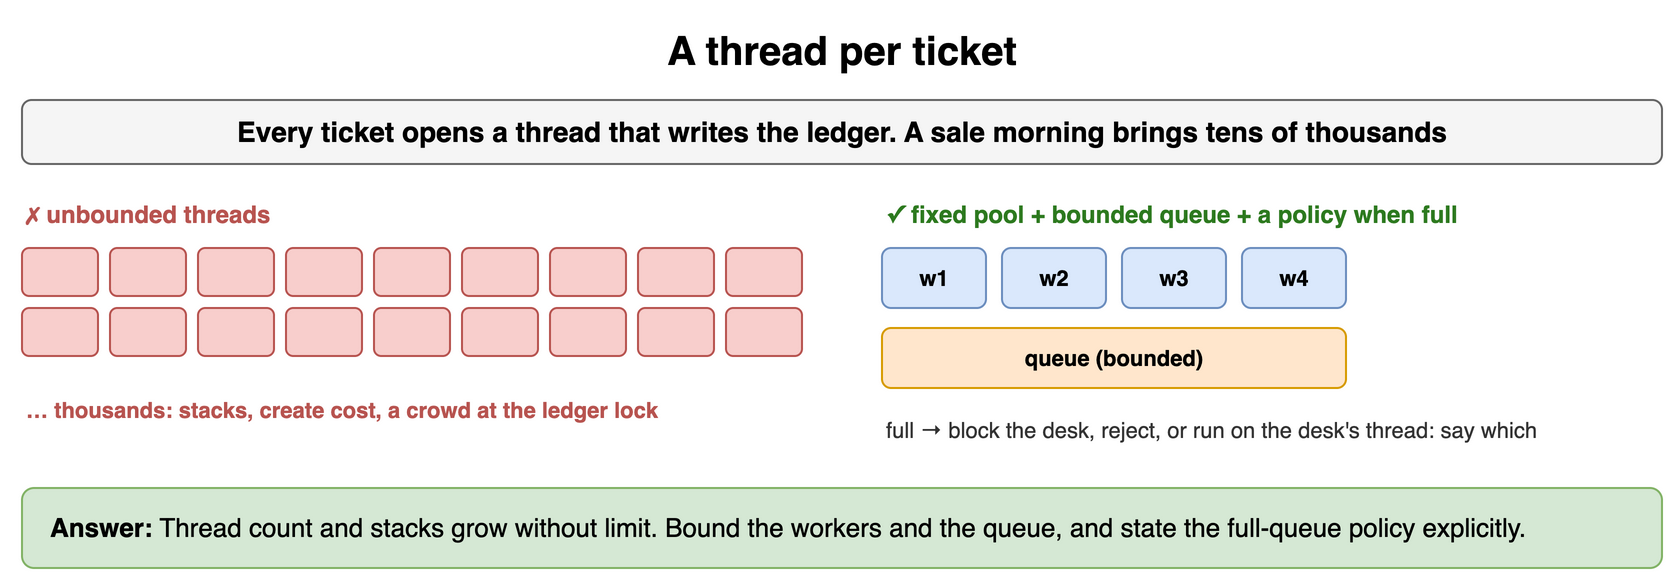

The diagram above was exported from draw.io. Its source (the exported page's mxGraphModel, read from the mxfile embedded in the PNG):
<mxGraphModel dx="900" dy="300" grid="1" gridSize="10" guides="1" tooltips="1" connect="1" arrows="1" fold="1" page="1" pageScale="1" pageWidth="900" pageHeight="300" math="0" shadow="0">
  <root>
    <mxCell id="0" />
    <mxCell id="1" parent="0" />
    <mxCell id="t91" value="A thread per ticket" style="text;html=1;align=center;verticalAlign=middle;whiteSpace=wrap;fontSize=20;fontStyle=1;" vertex="1" parent="1">
      <mxGeometry x="40" y="10" width="820" height="30" as="geometry" />
    </mxCell>
    <mxCell id="t92" value="Every ticket opens a thread that writes the ledger. A sale morning brings tens of thousands" style="rounded=1;whiteSpace=wrap;html=1;fillColor=#f5f5f5;strokeColor=#666666;fontStyle=1;fontSize=14;" vertex="1" parent="1">
      <mxGeometry x="40" y="50" width="820" height="32" as="geometry" />
    </mxCell>
    <mxCell id="t93" value="✗ unbounded threads" style="text;html=1;whiteSpace=wrap;fontSize=11;align=left;verticalAlign=middle;fontSize=12;fontColor=#b85450;fontStyle=1;" vertex="1" parent="1">
      <mxGeometry x="40" y="98" width="400" height="18" as="geometry" />
    </mxCell>
    <mxCell id="t94" value="" style="rounded=1;whiteSpace=wrap;html=1;fillColor=#f8cecc;strokeColor=#b85450;fontSize=12;align=center;fontStyle=1;" vertex="1" parent="1">
      <mxGeometry x="40" y="124" width="38" height="24" as="geometry" />
    </mxCell>
    <mxCell id="t95" value="" style="rounded=1;whiteSpace=wrap;html=1;fillColor=#f8cecc;strokeColor=#b85450;fontSize=12;align=center;fontStyle=1;" vertex="1" parent="1">
      <mxGeometry x="84" y="124" width="38" height="24" as="geometry" />
    </mxCell>
    <mxCell id="t96" value="" style="rounded=1;whiteSpace=wrap;html=1;fillColor=#f8cecc;strokeColor=#b85450;fontSize=12;align=center;fontStyle=1;" vertex="1" parent="1">
      <mxGeometry x="128" y="124" width="38" height="24" as="geometry" />
    </mxCell>
    <mxCell id="t97" value="" style="rounded=1;whiteSpace=wrap;html=1;fillColor=#f8cecc;strokeColor=#b85450;fontSize=12;align=center;fontStyle=1;" vertex="1" parent="1">
      <mxGeometry x="172" y="124" width="38" height="24" as="geometry" />
    </mxCell>
    <mxCell id="t98" value="" style="rounded=1;whiteSpace=wrap;html=1;fillColor=#f8cecc;strokeColor=#b85450;fontSize=12;align=center;fontStyle=1;" vertex="1" parent="1">
      <mxGeometry x="216" y="124" width="38" height="24" as="geometry" />
    </mxCell>
    <mxCell id="t99" value="" style="rounded=1;whiteSpace=wrap;html=1;fillColor=#f8cecc;strokeColor=#b85450;fontSize=12;align=center;fontStyle=1;" vertex="1" parent="1">
      <mxGeometry x="260" y="124" width="38" height="24" as="geometry" />
    </mxCell>
    <mxCell id="t910" value="" style="rounded=1;whiteSpace=wrap;html=1;fillColor=#f8cecc;strokeColor=#b85450;fontSize=12;align=center;fontStyle=1;" vertex="1" parent="1">
      <mxGeometry x="304" y="124" width="38" height="24" as="geometry" />
    </mxCell>
    <mxCell id="t911" value="" style="rounded=1;whiteSpace=wrap;html=1;fillColor=#f8cecc;strokeColor=#b85450;fontSize=12;align=center;fontStyle=1;" vertex="1" parent="1">
      <mxGeometry x="348" y="124" width="38" height="24" as="geometry" />
    </mxCell>
    <mxCell id="t912" value="" style="rounded=1;whiteSpace=wrap;html=1;fillColor=#f8cecc;strokeColor=#b85450;fontSize=12;align=center;fontStyle=1;" vertex="1" parent="1">
      <mxGeometry x="392" y="124" width="38" height="24" as="geometry" />
    </mxCell>
    <mxCell id="t913" value="" style="rounded=1;whiteSpace=wrap;html=1;fillColor=#f8cecc;strokeColor=#b85450;fontSize=12;align=center;fontStyle=1;" vertex="1" parent="1">
      <mxGeometry x="40" y="154" width="38" height="24" as="geometry" />
    </mxCell>
    <mxCell id="t914" value="" style="rounded=1;whiteSpace=wrap;html=1;fillColor=#f8cecc;strokeColor=#b85450;fontSize=12;align=center;fontStyle=1;" vertex="1" parent="1">
      <mxGeometry x="84" y="154" width="38" height="24" as="geometry" />
    </mxCell>
    <mxCell id="t915" value="" style="rounded=1;whiteSpace=wrap;html=1;fillColor=#f8cecc;strokeColor=#b85450;fontSize=12;align=center;fontStyle=1;" vertex="1" parent="1">
      <mxGeometry x="128" y="154" width="38" height="24" as="geometry" />
    </mxCell>
    <mxCell id="t916" value="" style="rounded=1;whiteSpace=wrap;html=1;fillColor=#f8cecc;strokeColor=#b85450;fontSize=12;align=center;fontStyle=1;" vertex="1" parent="1">
      <mxGeometry x="172" y="154" width="38" height="24" as="geometry" />
    </mxCell>
    <mxCell id="t917" value="" style="rounded=1;whiteSpace=wrap;html=1;fillColor=#f8cecc;strokeColor=#b85450;fontSize=12;align=center;fontStyle=1;" vertex="1" parent="1">
      <mxGeometry x="216" y="154" width="38" height="24" as="geometry" />
    </mxCell>
    <mxCell id="t918" value="" style="rounded=1;whiteSpace=wrap;html=1;fillColor=#f8cecc;strokeColor=#b85450;fontSize=12;align=center;fontStyle=1;" vertex="1" parent="1">
      <mxGeometry x="260" y="154" width="38" height="24" as="geometry" />
    </mxCell>
    <mxCell id="t919" value="" style="rounded=1;whiteSpace=wrap;html=1;fillColor=#f8cecc;strokeColor=#b85450;fontSize=12;align=center;fontStyle=1;" vertex="1" parent="1">
      <mxGeometry x="304" y="154" width="38" height="24" as="geometry" />
    </mxCell>
    <mxCell id="t920" value="" style="rounded=1;whiteSpace=wrap;html=1;fillColor=#f8cecc;strokeColor=#b85450;fontSize=12;align=center;fontStyle=1;" vertex="1" parent="1">
      <mxGeometry x="348" y="154" width="38" height="24" as="geometry" />
    </mxCell>
    <mxCell id="t921" value="" style="rounded=1;whiteSpace=wrap;html=1;fillColor=#f8cecc;strokeColor=#b85450;fontSize=12;align=center;fontStyle=1;" vertex="1" parent="1">
      <mxGeometry x="392" y="154" width="38" height="24" as="geometry" />
    </mxCell>
    <mxCell id="t922" value="… thousands: stacks, create cost, a crowd at the ledger lock" style="text;html=1;whiteSpace=wrap;fontSize=11;align=left;verticalAlign=middle;fontSize=11;fontColor=#b85450;fontStyle=1;" vertex="1" parent="1">
      <mxGeometry x="40" y="190" width="400" height="30" as="geometry" />
    </mxCell>
    <mxCell id="t923" value="✓ fixed pool + bounded queue + a policy when full" style="text;html=1;whiteSpace=wrap;fontSize=11;align=left;verticalAlign=middle;fontSize=12;fontColor=#2d7a1f;fontStyle=1;" vertex="1" parent="1">
      <mxGeometry x="470" y="98" width="390" height="18" as="geometry" />
    </mxCell>
    <mxCell id="t924" value="w1" style="rounded=1;whiteSpace=wrap;html=1;fillColor=#dae8fc;strokeColor=#6c8ebf;fontSize=11;align=center;fontStyle=1;" vertex="1" parent="1">
      <mxGeometry x="470" y="124" width="52" height="30" as="geometry" />
    </mxCell>
    <mxCell id="t925" value="w2" style="rounded=1;whiteSpace=wrap;html=1;fillColor=#dae8fc;strokeColor=#6c8ebf;fontSize=11;align=center;fontStyle=1;" vertex="1" parent="1">
      <mxGeometry x="530" y="124" width="52" height="30" as="geometry" />
    </mxCell>
    <mxCell id="t926" value="w3" style="rounded=1;whiteSpace=wrap;html=1;fillColor=#dae8fc;strokeColor=#6c8ebf;fontSize=11;align=center;fontStyle=1;" vertex="1" parent="1">
      <mxGeometry x="590" y="124" width="52" height="30" as="geometry" />
    </mxCell>
    <mxCell id="t927" value="w4" style="rounded=1;whiteSpace=wrap;html=1;fillColor=#dae8fc;strokeColor=#6c8ebf;fontSize=11;align=center;fontStyle=1;" vertex="1" parent="1">
      <mxGeometry x="650" y="124" width="52" height="30" as="geometry" />
    </mxCell>
    <mxCell id="t928" value="queue (bounded)" style="rounded=1;whiteSpace=wrap;html=1;fillColor=#ffe6cc;strokeColor=#d79b00;fontSize=11;align=center;fontStyle=1;" vertex="1" parent="1">
      <mxGeometry x="470" y="164" width="232" height="30" as="geometry" />
    </mxCell>
    <mxCell id="t929" value="full → block the desk, reject, or run on the desk's thread: say which" style="text;html=1;whiteSpace=wrap;fontSize=11;align=left;verticalAlign=middle;fontSize=11;fontColor=#333333;" vertex="1" parent="1">
      <mxGeometry x="470" y="200" width="390" height="30" as="geometry" />
    </mxCell>
    <mxCell id="t930" value="&lt;b&gt;Answer:&lt;/b&gt; Thread count and stacks grow without limit. Bound the workers and the queue, and state the full-queue policy explicitly." style="rounded=1;whiteSpace=wrap;html=1;fillColor=#d5e8d4;strokeColor=#82b366;fontSize=13;align=left;spacingLeft=12;" vertex="1" parent="1">
      <mxGeometry x="40" y="244" width="820" height="40" as="geometry" />
    </mxCell>
  </root>
</mxGraphModel>